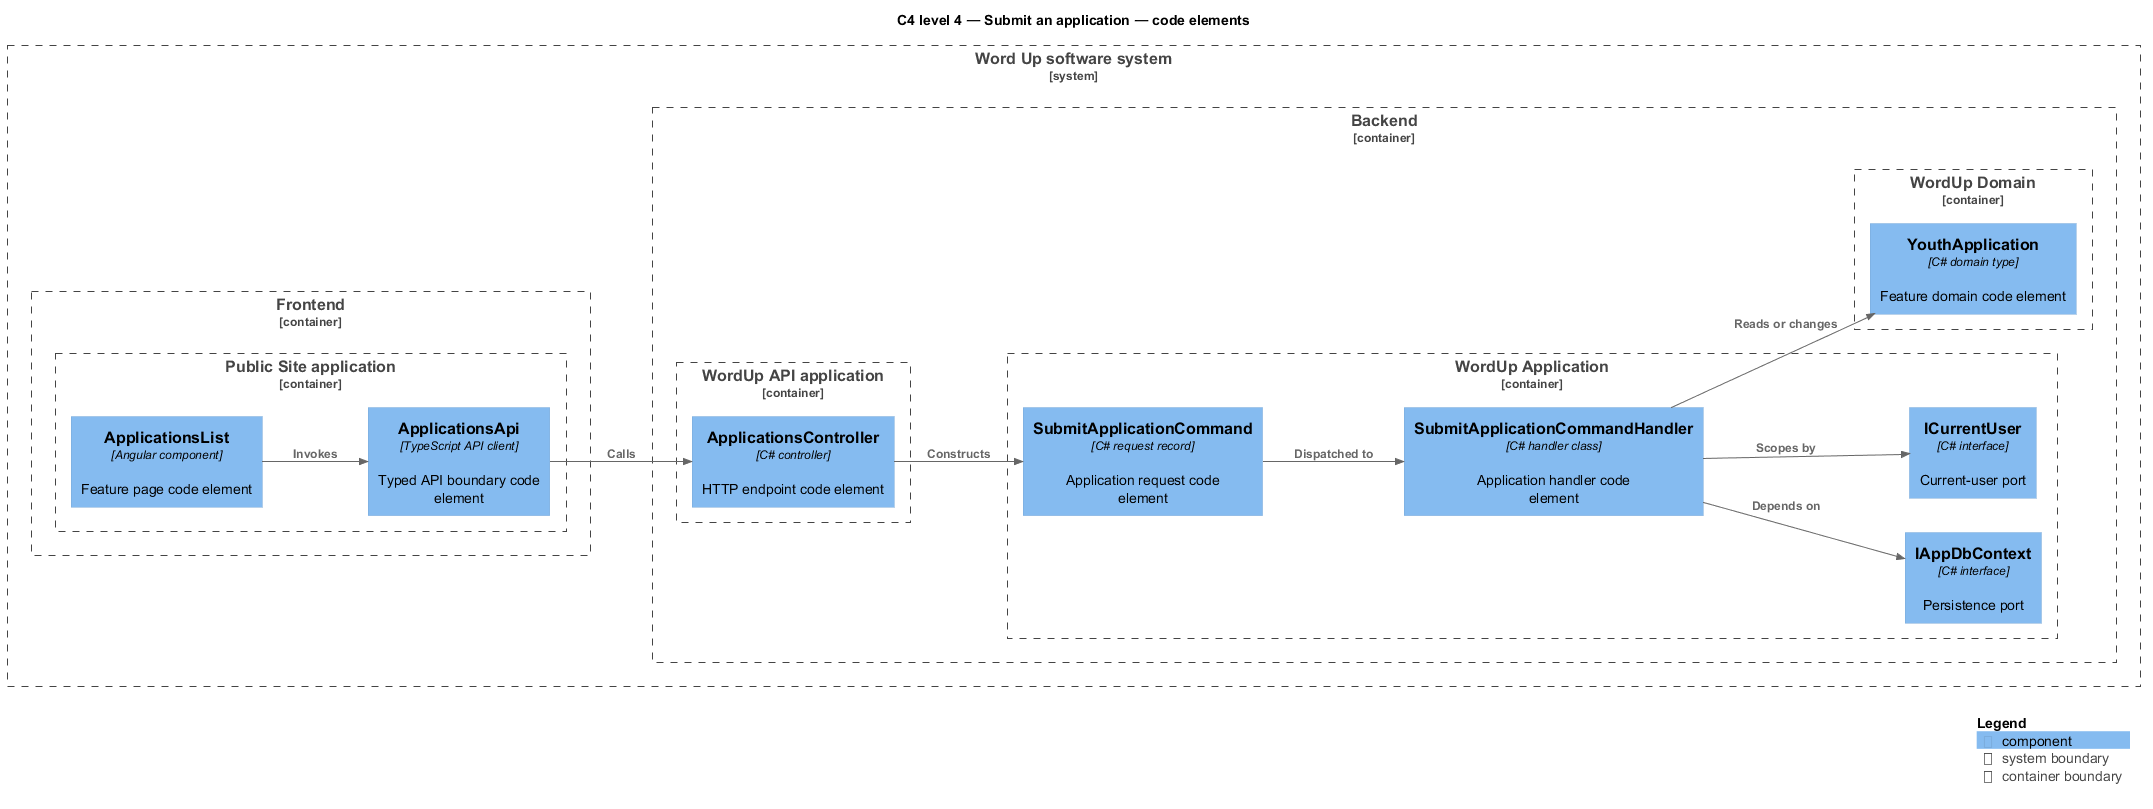

The diagram above was rendered by PlantUML. Its source (embedded in the PNG):
@startuml
!include <C4/C4_Component>
LAYOUT_LEFT_RIGHT()
title C4 level 4 — Submit an application — code elements
System_Boundary(wordup, "Word Up software system") {
  Container_Boundary(frontend, "Frontend") {
    Container_Boundary(frontend_app, "Public Site application") {
      Component(page, "ApplicationsList", "Angular component", "Feature page code element")
      Component(client, "ApplicationsApi", "TypeScript API client", "Typed API boundary code element")
    }
  }
  Container_Boundary(backend, "Backend") {
    Container_Boundary(api_app, "WordUp API application") {
      Component(controller, "ApplicationsController", "C# controller", "HTTP endpoint code element")
    }
    Container_Boundary(application, "WordUp Application") {
      Component(request, "SubmitApplicationCommand", "C# request record", "Application request code element")
      Component(handler, "SubmitApplicationCommandHandler", "C# handler class", "Application handler code element")
      Component(dbport, "IAppDbContext", "C# interface", "Persistence port")
      Component(current, "ICurrentUser", "C# interface", "Current-user port")
    }
    Container_Boundary(domain, "WordUp Domain") {
      Component(entity, "YouthApplication", "C# domain type", "Feature domain code element")
    }
  }
}
Rel(page, client, "Invokes")
Rel(client, controller, "Calls")
Rel(controller, request, "Constructs")
Rel(request, handler, "Dispatched to")
Rel(handler, dbport, "Depends on")
Rel(handler, current, "Scopes by")
Rel(handler, entity, "Reads or changes")
SHOW_LEGEND()
@enduml